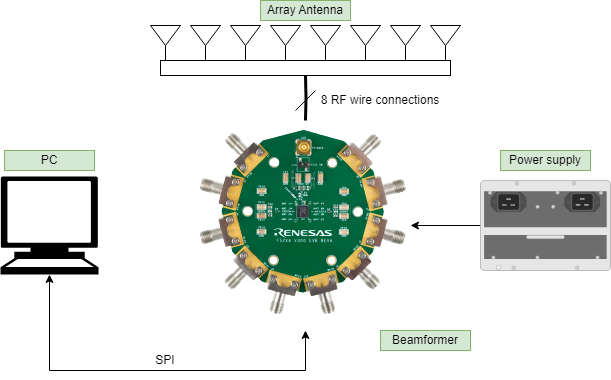

The diagram above was exported from draw.io. Its source (the exported page's mxGraphModel, read from the mxfile embedded in the PNG):
<mxGraphModel dx="830" dy="444" grid="1" gridSize="10" guides="1" tooltips="1" connect="1" arrows="1" fold="1" page="1" pageScale="1" pageWidth="827" pageHeight="1169" math="0" shadow="0">
  <root>
    <mxCell id="0" />
    <mxCell id="1" parent="0" />
    <mxCell id="3tr_p6F981cZDoEtsMj6-29" style="edgeStyle=orthogonalEdgeStyle;rounded=0;orthogonalLoop=1;jettySize=auto;html=1;exitX=0.5;exitY=0;exitDx=0;exitDy=0;entryX=0.5;entryY=1;entryDx=0;entryDy=0;strokeWidth=3;endArrow=none;endFill=0;" edge="1" parent="1" target="3tr_p6F981cZDoEtsMj6-27">
      <mxGeometry relative="1" as="geometry">
        <mxPoint x="425" y="440" as="sourcePoint" />
      </mxGeometry>
    </mxCell>
    <mxCell id="3tr_p6F981cZDoEtsMj6-5" value="" style="group" vertex="1" connectable="0" parent="1">
      <mxGeometry x="270" y="345" width="30" height="40" as="geometry" />
    </mxCell>
    <mxCell id="3tr_p6F981cZDoEtsMj6-3" value="" style="endArrow=none;html=1;rounded=0;" edge="1" parent="3tr_p6F981cZDoEtsMj6-5">
      <mxGeometry width="50" height="50" relative="1" as="geometry">
        <mxPoint x="15" y="40" as="sourcePoint" />
        <mxPoint x="15" y="20" as="targetPoint" />
      </mxGeometry>
    </mxCell>
    <mxCell id="3tr_p6F981cZDoEtsMj6-4" value="" style="triangle;whiteSpace=wrap;html=1;rotation=90;" vertex="1" parent="3tr_p6F981cZDoEtsMj6-5">
      <mxGeometry x="5" y="-5" width="20" height="30" as="geometry" />
    </mxCell>
    <mxCell id="3tr_p6F981cZDoEtsMj6-6" value="" style="group" vertex="1" connectable="0" parent="1">
      <mxGeometry x="310" y="345" width="30" height="40" as="geometry" />
    </mxCell>
    <mxCell id="3tr_p6F981cZDoEtsMj6-7" value="" style="endArrow=none;html=1;rounded=0;" edge="1" parent="3tr_p6F981cZDoEtsMj6-6">
      <mxGeometry width="50" height="50" relative="1" as="geometry">
        <mxPoint x="15" y="40" as="sourcePoint" />
        <mxPoint x="15" y="20" as="targetPoint" />
      </mxGeometry>
    </mxCell>
    <mxCell id="3tr_p6F981cZDoEtsMj6-8" value="" style="triangle;whiteSpace=wrap;html=1;rotation=90;" vertex="1" parent="3tr_p6F981cZDoEtsMj6-6">
      <mxGeometry x="5" y="-5" width="20" height="30" as="geometry" />
    </mxCell>
    <mxCell id="3tr_p6F981cZDoEtsMj6-9" value="" style="group" vertex="1" connectable="0" parent="1">
      <mxGeometry x="350" y="345" width="30" height="40" as="geometry" />
    </mxCell>
    <mxCell id="3tr_p6F981cZDoEtsMj6-10" value="" style="endArrow=none;html=1;rounded=0;" edge="1" parent="3tr_p6F981cZDoEtsMj6-9">
      <mxGeometry width="50" height="50" relative="1" as="geometry">
        <mxPoint x="15" y="40" as="sourcePoint" />
        <mxPoint x="15" y="20" as="targetPoint" />
      </mxGeometry>
    </mxCell>
    <mxCell id="3tr_p6F981cZDoEtsMj6-11" value="" style="triangle;whiteSpace=wrap;html=1;rotation=90;" vertex="1" parent="3tr_p6F981cZDoEtsMj6-9">
      <mxGeometry x="5" y="-5" width="20" height="30" as="geometry" />
    </mxCell>
    <mxCell id="3tr_p6F981cZDoEtsMj6-12" value="" style="group" vertex="1" connectable="0" parent="1">
      <mxGeometry x="390" y="345" width="30" height="40" as="geometry" />
    </mxCell>
    <mxCell id="3tr_p6F981cZDoEtsMj6-13" value="" style="endArrow=none;html=1;rounded=0;" edge="1" parent="3tr_p6F981cZDoEtsMj6-12">
      <mxGeometry width="50" height="50" relative="1" as="geometry">
        <mxPoint x="15" y="40" as="sourcePoint" />
        <mxPoint x="15" y="20" as="targetPoint" />
      </mxGeometry>
    </mxCell>
    <mxCell id="3tr_p6F981cZDoEtsMj6-14" value="" style="triangle;whiteSpace=wrap;html=1;rotation=90;" vertex="1" parent="3tr_p6F981cZDoEtsMj6-12">
      <mxGeometry x="5" y="-5" width="20" height="30" as="geometry" />
    </mxCell>
    <mxCell id="3tr_p6F981cZDoEtsMj6-15" value="" style="group" vertex="1" connectable="0" parent="1">
      <mxGeometry x="430" y="345" width="30" height="40" as="geometry" />
    </mxCell>
    <mxCell id="3tr_p6F981cZDoEtsMj6-16" value="" style="endArrow=none;html=1;rounded=0;" edge="1" parent="3tr_p6F981cZDoEtsMj6-15">
      <mxGeometry width="50" height="50" relative="1" as="geometry">
        <mxPoint x="15" y="40" as="sourcePoint" />
        <mxPoint x="15" y="20" as="targetPoint" />
      </mxGeometry>
    </mxCell>
    <mxCell id="3tr_p6F981cZDoEtsMj6-17" value="" style="triangle;whiteSpace=wrap;html=1;rotation=90;" vertex="1" parent="3tr_p6F981cZDoEtsMj6-15">
      <mxGeometry x="5" y="-5" width="20" height="30" as="geometry" />
    </mxCell>
    <mxCell id="3tr_p6F981cZDoEtsMj6-18" value="" style="group" vertex="1" connectable="0" parent="1">
      <mxGeometry x="470" y="345" width="30" height="40" as="geometry" />
    </mxCell>
    <mxCell id="3tr_p6F981cZDoEtsMj6-19" value="" style="endArrow=none;html=1;rounded=0;" edge="1" parent="3tr_p6F981cZDoEtsMj6-18">
      <mxGeometry width="50" height="50" relative="1" as="geometry">
        <mxPoint x="15" y="40" as="sourcePoint" />
        <mxPoint x="15" y="20" as="targetPoint" />
      </mxGeometry>
    </mxCell>
    <mxCell id="3tr_p6F981cZDoEtsMj6-20" value="" style="triangle;whiteSpace=wrap;html=1;rotation=90;" vertex="1" parent="3tr_p6F981cZDoEtsMj6-18">
      <mxGeometry x="5" y="-5" width="20" height="30" as="geometry" />
    </mxCell>
    <mxCell id="3tr_p6F981cZDoEtsMj6-21" value="" style="group" vertex="1" connectable="0" parent="1">
      <mxGeometry x="510" y="345" width="30" height="40" as="geometry" />
    </mxCell>
    <mxCell id="3tr_p6F981cZDoEtsMj6-22" value="" style="endArrow=none;html=1;rounded=0;" edge="1" parent="3tr_p6F981cZDoEtsMj6-21">
      <mxGeometry width="50" height="50" relative="1" as="geometry">
        <mxPoint x="15" y="40" as="sourcePoint" />
        <mxPoint x="15" y="20" as="targetPoint" />
      </mxGeometry>
    </mxCell>
    <mxCell id="3tr_p6F981cZDoEtsMj6-23" value="" style="triangle;whiteSpace=wrap;html=1;rotation=90;" vertex="1" parent="3tr_p6F981cZDoEtsMj6-21">
      <mxGeometry x="5" y="-5" width="20" height="30" as="geometry" />
    </mxCell>
    <mxCell id="3tr_p6F981cZDoEtsMj6-24" value="" style="group" vertex="1" connectable="0" parent="1">
      <mxGeometry x="550" y="345" width="30" height="40" as="geometry" />
    </mxCell>
    <mxCell id="3tr_p6F981cZDoEtsMj6-25" value="" style="endArrow=none;html=1;rounded=0;" edge="1" parent="3tr_p6F981cZDoEtsMj6-24">
      <mxGeometry width="50" height="50" relative="1" as="geometry">
        <mxPoint x="15" y="40" as="sourcePoint" />
        <mxPoint x="15" y="20" as="targetPoint" />
      </mxGeometry>
    </mxCell>
    <mxCell id="3tr_p6F981cZDoEtsMj6-26" value="" style="triangle;whiteSpace=wrap;html=1;rotation=90;" vertex="1" parent="3tr_p6F981cZDoEtsMj6-24">
      <mxGeometry x="5" y="-5" width="20" height="30" as="geometry" />
    </mxCell>
    <mxCell id="3tr_p6F981cZDoEtsMj6-27" value="" style="rounded=0;whiteSpace=wrap;html=1;" vertex="1" parent="1">
      <mxGeometry x="280" y="380" width="290" height="15" as="geometry" />
    </mxCell>
    <mxCell id="3tr_p6F981cZDoEtsMj6-30" value="" style="endArrow=none;html=1;rounded=0;" edge="1" parent="1">
      <mxGeometry width="50" height="50" relative="1" as="geometry">
        <mxPoint x="415" y="430" as="sourcePoint" />
        <mxPoint x="435" y="410" as="targetPoint" />
      </mxGeometry>
    </mxCell>
    <mxCell id="3tr_p6F981cZDoEtsMj6-31" value="8 RF wire connections" style="text;html=1;strokeColor=none;fillColor=none;align=center;verticalAlign=middle;whiteSpace=wrap;rounded=0;" vertex="1" parent="1">
      <mxGeometry x="430" y="410" width="140" height="20" as="geometry" />
    </mxCell>
    <mxCell id="3tr_p6F981cZDoEtsMj6-33" value="Array Antenna" style="text;html=1;strokeColor=#82b366;fillColor=#d5e8d4;align=center;verticalAlign=middle;whiteSpace=wrap;rounded=0;" vertex="1" parent="1">
      <mxGeometry x="380" y="320" width="90" height="20" as="geometry" />
    </mxCell>
    <mxCell id="3tr_p6F981cZDoEtsMj6-36" style="edgeStyle=orthogonalEdgeStyle;rounded=0;orthogonalLoop=1;jettySize=auto;html=1;exitX=0.5;exitY=1;exitDx=0;exitDy=0;exitPerimeter=0;entryX=0.5;entryY=1;entryDx=0;entryDy=0;startArrow=classic;startFill=1;" edge="1" parent="1" source="3tr_p6F981cZDoEtsMj6-34">
      <mxGeometry relative="1" as="geometry">
        <mxPoint x="425" y="650" as="targetPoint" />
        <Array as="points">
          <mxPoint x="169" y="690" />
          <mxPoint x="425" y="690" />
        </Array>
      </mxGeometry>
    </mxCell>
    <mxCell id="3tr_p6F981cZDoEtsMj6-34" value="" style="shape=mxgraph.signs.tech.computer;html=1;pointerEvents=1;fillColor=#000000;strokeColor=none;verticalLabelPosition=bottom;verticalAlign=top;align=center;" vertex="1" parent="1">
      <mxGeometry x="120" y="496" width="98" height="98" as="geometry" />
    </mxCell>
    <mxCell id="3tr_p6F981cZDoEtsMj6-37" value="SPI" style="text;html=1;strokeColor=none;fillColor=none;align=center;verticalAlign=middle;whiteSpace=wrap;rounded=0;" vertex="1" parent="1">
      <mxGeometry x="240" y="670" width="90" height="20" as="geometry" />
    </mxCell>
    <mxCell id="3tr_p6F981cZDoEtsMj6-45" style="edgeStyle=orthogonalEdgeStyle;rounded=0;orthogonalLoop=1;jettySize=auto;html=1;" edge="1" parent="1" source="3tr_p6F981cZDoEtsMj6-38">
      <mxGeometry relative="1" as="geometry">
        <mxPoint x="530" y="545" as="targetPoint" />
      </mxGeometry>
    </mxCell>
    <mxCell id="3tr_p6F981cZDoEtsMj6-38" value="" style="html=1;verticalLabelPosition=bottom;verticalAlign=top;outlineConnect=0;shadow=0;dashed=0;shape=mxgraph.rack.hpe_aruba.switches.j9830b_5400r_2750w_poeplus_zl2_power_supply;" vertex="1" parent="1">
      <mxGeometry x="600" y="500" width="130" height="90" as="geometry" />
    </mxCell>
    <mxCell id="3tr_p6F981cZDoEtsMj6-40" value="PC" style="text;html=1;strokeColor=#82b366;fillColor=#d5e8d4;align=center;verticalAlign=middle;whiteSpace=wrap;rounded=0;" vertex="1" parent="1">
      <mxGeometry x="124" y="470" width="90" height="20" as="geometry" />
    </mxCell>
    <mxCell id="3tr_p6F981cZDoEtsMj6-41" value="Power supply" style="text;html=1;strokeColor=#82b366;fillColor=#d5e8d4;align=center;verticalAlign=middle;whiteSpace=wrap;rounded=0;" vertex="1" parent="1">
      <mxGeometry x="620" y="470" width="90" height="20" as="geometry" />
    </mxCell>
    <mxCell id="3tr_p6F981cZDoEtsMj6-42" value="Beamformer" style="text;html=1;strokeColor=#82b366;fillColor=#d5e8d4;align=center;verticalAlign=middle;whiteSpace=wrap;rounded=0;" vertex="1" parent="1">
      <mxGeometry x="500" y="650" width="90" height="20" as="geometry" />
    </mxCell>
    <mxCell id="3tr_p6F981cZDoEtsMj6-44" value="&lt;b style=&quot;font-weight:normal;&quot; id=&quot;docs-internal-guid-1ad44e2a-7fff-b971-e6e6-765ac9ffefe1&quot;&gt;&lt;img width=&quot;261px;&quot; height=&quot;218px;&quot; src=&quot;https://lh7-us.googleusercontent.com/yBdDzTt2sFgjGw53lxi1XCL7Q72lfAx2xJRnsh4QN64OTCbpXZiZq-ITVDiOQ8nHhIyRXgIR-CbYWOqdsgTwmDMsv-xN9hbWNVMIsAREZlgA_efJXilQBPhMsWaARtAncSB4PNSgsVtyOfRgRBC57aMvMA=s2048&quot;&gt;&lt;/b&gt;" style="text;whiteSpace=wrap;html=1;" vertex="1" parent="1">
      <mxGeometry x="290" y="420" width="120" height="110" as="geometry" />
    </mxCell>
  </root>
</mxGraphModel>